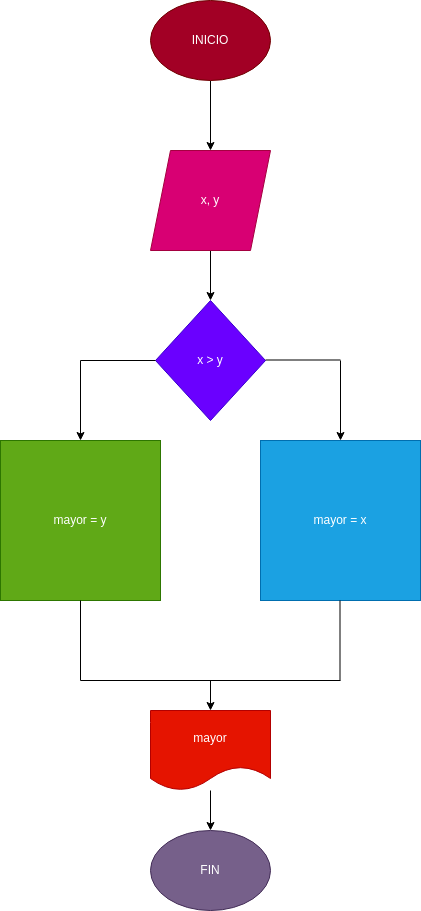

The diagram above was exported from draw.io. Its source (the exported page's mxGraphModel, read from the mxfile embedded in the PNG):
<mxGraphModel dx="530" dy="413" grid="1" gridSize="10" guides="1" tooltips="1" connect="1" arrows="1" fold="1" page="1" pageScale="1" pageWidth="827" pageHeight="1169" math="0" shadow="0">
  <root>
    <mxCell id="0" />
    <mxCell id="1" parent="0" />
    <mxCell id="19" value="" style="edgeStyle=none;html=1;" edge="1" parent="1" source="2">
      <mxGeometry relative="1" as="geometry">
        <mxPoint x="250" y="190" as="targetPoint" />
      </mxGeometry>
    </mxCell>
    <mxCell id="2" value="INICIO" style="ellipse;whiteSpace=wrap;html=1;fillColor=#a20025;fontColor=#ffffff;strokeColor=#6F0000;" vertex="1" parent="1">
      <mxGeometry x="190" y="40" width="120" height="80" as="geometry" />
    </mxCell>
    <mxCell id="6" value="" style="edgeStyle=none;html=1;" edge="1" parent="1" target="5">
      <mxGeometry relative="1" as="geometry">
        <mxPoint x="250" y="290" as="sourcePoint" />
      </mxGeometry>
    </mxCell>
    <mxCell id="5" value="x &amp;gt; y" style="rhombus;whiteSpace=wrap;html=1;fillColor=#6a00ff;strokeColor=#3700CC;fontColor=#ffffff;" vertex="1" parent="1">
      <mxGeometry x="195" y="340" width="110" height="120" as="geometry" />
    </mxCell>
    <mxCell id="7" value="" style="endArrow=none;html=1;" edge="1" parent="1">
      <mxGeometry width="50" height="50" relative="1" as="geometry">
        <mxPoint x="120" y="400" as="sourcePoint" />
        <mxPoint x="195" y="400" as="targetPoint" />
      </mxGeometry>
    </mxCell>
    <mxCell id="8" value="" style="endArrow=classic;html=1;" edge="1" parent="1">
      <mxGeometry width="50" height="50" relative="1" as="geometry">
        <mxPoint x="120" y="400" as="sourcePoint" />
        <mxPoint x="120" y="480" as="targetPoint" />
      </mxGeometry>
    </mxCell>
    <mxCell id="9" value="mayor = y" style="whiteSpace=wrap;html=1;aspect=fixed;fillColor=#60a917;fontColor=#ffffff;strokeColor=#2D7600;" vertex="1" parent="1">
      <mxGeometry x="40" y="480" width="160" height="160" as="geometry" />
    </mxCell>
    <mxCell id="11" value="" style="endArrow=none;html=1;" edge="1" parent="1">
      <mxGeometry width="50" height="50" relative="1" as="geometry">
        <mxPoint x="305" y="399.5" as="sourcePoint" />
        <mxPoint x="380" y="399.5" as="targetPoint" />
      </mxGeometry>
    </mxCell>
    <mxCell id="12" value="" style="endArrow=classic;html=1;" edge="1" parent="1">
      <mxGeometry width="50" height="50" relative="1" as="geometry">
        <mxPoint x="380" y="400" as="sourcePoint" />
        <mxPoint x="380" y="480" as="targetPoint" />
      </mxGeometry>
    </mxCell>
    <mxCell id="13" value="mayor = x" style="whiteSpace=wrap;html=1;aspect=fixed;fillColor=#1ba1e2;fontColor=#ffffff;strokeColor=#006EAF;" vertex="1" parent="1">
      <mxGeometry x="300" y="480" width="160" height="160" as="geometry" />
    </mxCell>
    <mxCell id="14" value="" style="endArrow=none;html=1;" edge="1" parent="1">
      <mxGeometry width="50" height="50" relative="1" as="geometry">
        <mxPoint x="120" y="720" as="sourcePoint" />
        <mxPoint x="120" y="640" as="targetPoint" />
      </mxGeometry>
    </mxCell>
    <mxCell id="15" value="" style="endArrow=none;html=1;" edge="1" parent="1">
      <mxGeometry width="50" height="50" relative="1" as="geometry">
        <mxPoint x="379.5" y="720" as="sourcePoint" />
        <mxPoint x="379.5" y="640" as="targetPoint" />
      </mxGeometry>
    </mxCell>
    <mxCell id="16" value="" style="endArrow=none;html=1;" edge="1" parent="1">
      <mxGeometry width="50" height="50" relative="1" as="geometry">
        <mxPoint x="120" y="720" as="sourcePoint" />
        <mxPoint x="380" y="720" as="targetPoint" />
      </mxGeometry>
    </mxCell>
    <mxCell id="17" value="" style="endArrow=classic;html=1;" edge="1" parent="1">
      <mxGeometry width="50" height="50" relative="1" as="geometry">
        <mxPoint x="250" y="720" as="sourcePoint" />
        <mxPoint x="250" y="750" as="targetPoint" />
      </mxGeometry>
    </mxCell>
    <mxCell id="20" value="x, y" style="shape=parallelogram;perimeter=parallelogramPerimeter;whiteSpace=wrap;html=1;fixedSize=1;fillColor=#d80073;fontColor=#ffffff;strokeColor=#A50040;" vertex="1" parent="1">
      <mxGeometry x="190" y="190" width="120" height="100" as="geometry" />
    </mxCell>
    <mxCell id="21" value="mayor" style="shape=document;whiteSpace=wrap;html=1;boundedLbl=1;fillColor=#e51400;strokeColor=#B20000;fontColor=#ffffff;" vertex="1" parent="1">
      <mxGeometry x="190" y="750" width="120" height="80" as="geometry" />
    </mxCell>
    <mxCell id="24" value="FIN" style="ellipse;whiteSpace=wrap;html=1;fillColor=#76608a;fontColor=#ffffff;strokeColor=#432D57;" vertex="1" parent="1">
      <mxGeometry x="190" y="870" width="120" height="80" as="geometry" />
    </mxCell>
    <mxCell id="25" value="" style="endArrow=classic;html=1;" edge="1" parent="1" target="24">
      <mxGeometry width="50" height="50" relative="1" as="geometry">
        <mxPoint x="250" y="830" as="sourcePoint" />
        <mxPoint x="300" y="780" as="targetPoint" />
      </mxGeometry>
    </mxCell>
  </root>
</mxGraphModel>